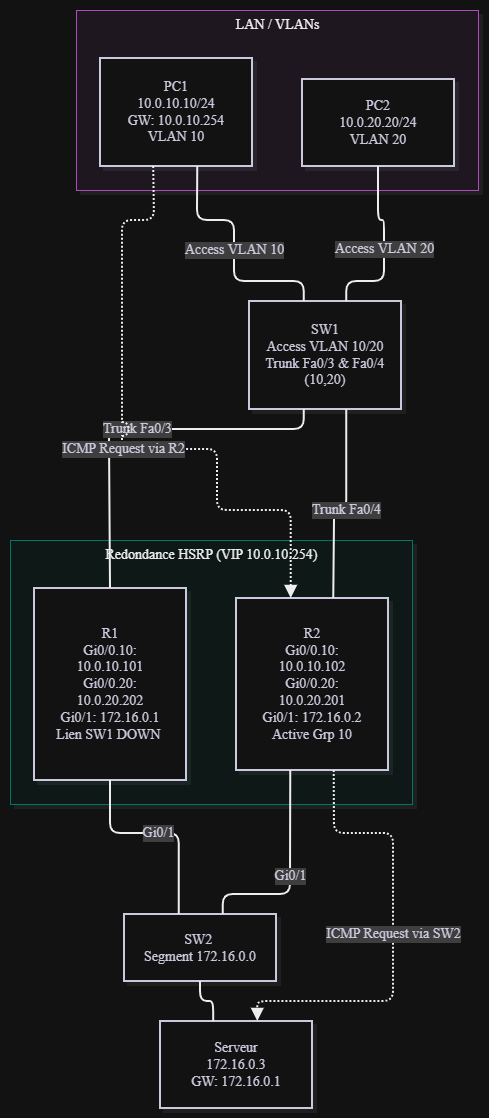

The diagram above was exported from draw.io. Its source (the exported page's mxGraphModel, read from the mxfile embedded in the PNG):
<mxGraphModel dx="1493" dy="1052" grid="1" gridSize="10" guides="1" tooltips="1" connect="1" arrows="1" fold="1" page="1" pageScale="1" pageWidth="827" pageHeight="1169" math="0" shadow="0">
  <root>
    <mxCell id="0" />
    <mxCell id="1" parent="0" />
    <UserObject label="" mermaidData="{&#10;  &quot;data&quot;: &quot;flowchart TB\n    subgraph LAN[\&quot;LAN / VLANs\&quot;]\n        PC1[\&quot;PC1&lt;br/&gt;10.0.10.10/24&lt;br/&gt;GW: 10.0.10.254&lt;br/&gt;VLAN 10\&quot;]\n        PC2[\&quot;PC2&lt;br/&gt;10.0.20.20/24&lt;br/&gt;VLAN 20\&quot;]\n    end\n\n    SW1[\&quot;SW1&lt;br/&gt;Access VLAN 10/20&lt;br/&gt;Trunk Fa0/3 &amp; Fa0/4 (10,20)\&quot;]\n\n    subgraph HSRP[\&quot;Redondance HSRP (VIP 10.0.10.254 / 10.0.20.254)\&quot;]\n        R1[\&quot;R1&lt;br/&gt;Gi0/0.10: 10.0.10.101&lt;br/&gt;Gi0/0.20: 10.0.20.202&lt;br/&gt;Gi0/1: 172.16.0.1&lt;br/&gt;Lien SW1 DOWN (3b)\&quot;]\n        R2[\&quot;R2&lt;br/&gt;Gi0/0.10: 10.0.10.102&lt;br/&gt;Gi0/0.20: 10.0.20.201&lt;br/&gt;Gi0/1: 172.16.0.2&lt;br/&gt;Active Grp 10 (3b)\&quot;]\n    end\n\n    SW2[\&quot;SW2 (2960-24TT)&lt;br/&gt;Segment 172.16.0.0\&quot;]\n    SRV1[\&quot;Serveur&lt;br/&gt;172.16.0.3&lt;br/&gt;GW: 172.16.0.1\&quot;]\n\n    PC1 ---|Access VLAN 10| SW1\n    PC2 ---|Access VLAN 20| SW1\n    SW1 ---|Trunk| R1\n    SW1 ---|Trunk| R2\n\n    R1 ---|Gi0/1| SW2\n    R2 ---|Gi0/1| SW2\n    SW2 --- SRV1\n\n    PC1 -.-&gt;|ICMP Request via R2| R2\n    R2 -.-&gt;|ICMP Request via SW2| SRV1&quot;,&#10;  &quot;config&quot;: null,&#10;  &quot;version&quot;: &quot;12&quot;&#10;}" id="6wl49A3PxWJgEmN5uO3p-82">
      <mxCell connectable="0" parent="1" style="group;transparentBounds=1;editIcon=1;lockedGroup=0;groupPadding=10;" vertex="1">
        <mxGeometry as="geometry" />
      </mxCell>
    </UserObject>
    <UserObject label="Redondance HSRP (VIP 10.0.10.254)" mermaidId="n:HSRP" mermaidBaseStyle="html=1;whiteSpace=nowrap;strokeWidth=1;verticalAlign=top;fillColor=#F0FDFA;strokeColor=#2DD4BF;fontColor=#000000;fontFamily=Recursive;fontSize=14;shadow=1;shadowColor=#000000;shadowOffsetX=4;shadowOffsetY=4;shadowBlur=0;shadowOpacity=6;" mermaidBaseValue="Redondance HSRP (VIP 10.0.10.254 / 10.0.20.254)" id="6wl49A3PxWJgEmN5uO3p-83">
      <mxCell parent="6wl49A3PxWJgEmN5uO3p-82" style="html=1;whiteSpace=nowrap;strokeWidth=1;verticalAlign=top;fillColor=#F0FDFA;strokeColor=#2DD4BF;fontColor=#000000;fontFamily=Recursive;fontSize=14;shadow=1;shadowColor=#000000;shadowOffsetX=4;shadowOffsetY=4;shadowBlur=0;shadowOpacity=6;fontSource=https%3A%2F%2Ffonts.googleapis.com%2Fcss%3Ffamily%3DRecursive;" vertex="1">
        <mxGeometry height="264" width="402" x="30" y="560" as="geometry" />
      </mxCell>
    </UserObject>
    <UserObject label="R1&lt;br&gt;Gi0/0.10: 10.0.10.101&lt;br&gt;Gi0/0.20: 10.0.20.202&lt;br&gt;Gi0/1: 172.16.0.1&lt;br&gt;Lien SW1 DOWN&amp;nbsp;" mermaidId="n:R1" mermaidBaseStyle="html=1;whiteSpace=wrap;strokeWidth=2;fillColor=#ffffff;strokeColor=#28253D;fontColor=#28253D;fontFamily=Recursive;fontSize=14;shadow=1;shadowColor=#000000;shadowOffsetX=4;shadowOffsetY=4;shadowBlur=0;shadowOpacity=6;" mermaidBaseValue="R1&#10;Gi0/0.10: 10.0.10.101&#10;Gi0/0.20: 10.0.20.202&#10;Gi0/1: 172.16.0.1&#10;Lien SW1 DOWN (3b)" id="6wl49A3PxWJgEmN5uO3p-84">
      <mxCell parent="6wl49A3PxWJgEmN5uO3p-83" style="html=1;whiteSpace=wrap;strokeWidth=2;fillColor=#ffffff;strokeColor=#28253D;fontColor=#28253D;fontFamily=Recursive;fontSize=14;shadow=1;shadowColor=#000000;shadowOffsetX=4;shadowOffsetY=4;shadowBlur=0;shadowOpacity=6;labelWidth=120;fontSource=https%3A%2F%2Ffonts.googleapis.com%2Fcss%3Ffamily%3DRecursive;" vertex="1">
        <mxGeometry height="192" width="152" x="24" y="48" as="geometry" />
      </mxCell>
    </UserObject>
    <UserObject label="R2&lt;br&gt;Gi0/0.10: 10.0.10.102&lt;br&gt;Gi0/0.20: 10.0.20.201&lt;br&gt;Gi0/1: 172.16.0.2&lt;br&gt;Active Grp 10" mermaidId="n:R2" mermaidBaseStyle="html=1;whiteSpace=wrap;strokeWidth=2;fillColor=#ffffff;strokeColor=#28253D;fontColor=#28253D;fontFamily=Recursive;fontSize=14;shadow=1;shadowColor=#000000;shadowOffsetX=4;shadowOffsetY=4;shadowBlur=0;shadowOpacity=6;" mermaidBaseValue="R2&#10;Gi0/0.10: 10.0.10.102&#10;Gi0/0.20: 10.0.20.201&#10;Gi0/1: 172.16.0.2&#10;Active Grp 10 (3b)" id="6wl49A3PxWJgEmN5uO3p-85">
      <mxCell parent="6wl49A3PxWJgEmN5uO3p-83" style="html=1;whiteSpace=wrap;strokeWidth=2;fillColor=#ffffff;strokeColor=#28253D;fontColor=#28253D;fontFamily=Recursive;fontSize=14;shadow=1;shadowColor=#000000;shadowOffsetX=4;shadowOffsetY=4;shadowBlur=0;shadowOpacity=6;labelWidth=120;fontSource=https%3A%2F%2Ffonts.googleapis.com%2Fcss%3Ffamily%3DRecursive;" vertex="1">
        <mxGeometry height="172" width="152" x="226" y="58" as="geometry" />
      </mxCell>
    </UserObject>
    <UserObject label="LAN / VLANs" mermaidId="n:LAN" mermaidBaseStyle="html=1;whiteSpace=nowrap;strokeWidth=1;verticalAlign=top;fillColor=#FDF4FF;strokeColor=#E879F9;fontColor=#000000;fontFamily=Recursive;fontSize=14;shadow=1;shadowColor=#000000;shadowOffsetX=4;shadowOffsetY=4;shadowBlur=0;shadowOpacity=6;" mermaidBaseValue="LAN / VLANs" id="6wl49A3PxWJgEmN5uO3p-86">
      <mxCell parent="6wl49A3PxWJgEmN5uO3p-82" style="html=1;whiteSpace=nowrap;strokeWidth=1;verticalAlign=top;fillColor=#FDF4FF;strokeColor=#E879F9;fontColor=#000000;fontFamily=Recursive;fontSize=14;shadow=1;shadowColor=#000000;shadowOffsetX=4;shadowOffsetY=4;shadowBlur=0;shadowOpacity=6;fontSource=https%3A%2F%2Ffonts.googleapis.com%2Fcss%3Ffamily%3DRecursive;" vertex="1">
        <mxGeometry height="180" width="402" x="96" y="30" as="geometry" />
      </mxCell>
    </UserObject>
    <UserObject label="PC1&#10;10.0.10.10/24&#10;GW: 10.0.10.254&#10;VLAN 10" mermaidId="n:PC1" mermaidBaseStyle="html=1;whiteSpace=wrap;strokeWidth=2;fillColor=#ffffff;strokeColor=#28253D;fontColor=#28253D;fontFamily=Recursive;fontSize=14;shadow=1;shadowColor=#000000;shadowOffsetX=4;shadowOffsetY=4;shadowBlur=0;shadowOpacity=6;" mermaidBaseValue="PC1&#10;10.0.10.10/24&#10;GW: 10.0.10.254&#10;VLAN 10" id="6wl49A3PxWJgEmN5uO3p-87">
      <mxCell parent="6wl49A3PxWJgEmN5uO3p-86" style="html=1;whiteSpace=wrap;strokeWidth=2;fillColor=#ffffff;strokeColor=#28253D;fontColor=#28253D;fontFamily=Recursive;fontSize=14;shadow=1;shadowColor=#000000;shadowOffsetX=4;shadowOffsetY=4;shadowBlur=0;shadowOpacity=6;fontSource=https%3A%2F%2Ffonts.googleapis.com%2Fcss%3Ffamily%3DRecursive;" vertex="1">
        <mxGeometry height="108" width="152" x="24" y="48" as="geometry" />
      </mxCell>
    </UserObject>
    <UserObject label="PC2&#10;10.0.20.20/24&#10;VLAN 20" mermaidId="n:PC2" mermaidBaseStyle="html=1;whiteSpace=wrap;strokeWidth=2;fillColor=#ffffff;strokeColor=#28253D;fontColor=#28253D;fontFamily=Recursive;fontSize=14;shadow=1;shadowColor=#000000;shadowOffsetX=4;shadowOffsetY=4;shadowBlur=0;shadowOpacity=6;" mermaidBaseValue="PC2&#10;10.0.20.20/24&#10;VLAN 20" id="6wl49A3PxWJgEmN5uO3p-88">
      <mxCell parent="6wl49A3PxWJgEmN5uO3p-86" style="html=1;whiteSpace=wrap;strokeWidth=2;fillColor=#ffffff;strokeColor=#28253D;fontColor=#28253D;fontFamily=Recursive;fontSize=14;shadow=1;shadowColor=#000000;shadowOffsetX=4;shadowOffsetY=4;shadowBlur=0;shadowOpacity=6;fontSource=https%3A%2F%2Ffonts.googleapis.com%2Fcss%3Ffamily%3DRecursive;" vertex="1">
        <mxGeometry height="87" width="152" x="226" y="69" as="geometry" />
      </mxCell>
    </UserObject>
    <UserObject label="SW1&#10;Access VLAN 10/20&#10;Trunk Fa0/3 &amp; Fa0/4 (10,20)" mermaidId="n:SW1" mermaidBaseStyle="html=1;whiteSpace=wrap;strokeWidth=2;fillColor=#ffffff;strokeColor=#28253D;fontColor=#28253D;fontFamily=Recursive;fontSize=14;shadow=1;shadowColor=#000000;shadowOffsetX=4;shadowOffsetY=4;shadowBlur=0;shadowOpacity=6;" mermaidBaseValue="SW1&#10;Access VLAN 10/20&#10;Trunk Fa0/3 &amp; Fa0/4 (10,20)" id="6wl49A3PxWJgEmN5uO3p-89">
      <mxCell parent="6wl49A3PxWJgEmN5uO3p-82" style="html=1;whiteSpace=wrap;strokeWidth=2;fillColor=#ffffff;strokeColor=#28253D;fontColor=#28253D;fontFamily=Recursive;fontSize=14;shadow=1;shadowColor=#000000;shadowOffsetX=4;shadowOffsetY=4;shadowBlur=0;shadowOpacity=6;labelWidth=120;fontSource=https%3A%2F%2Ffonts.googleapis.com%2Fcss%3Ffamily%3DRecursive;" vertex="1">
        <mxGeometry height="108" width="152" x="269" y="321" as="geometry" />
      </mxCell>
    </UserObject>
    <UserObject label="SW2&amp;nbsp;&lt;div&gt;Segment 172.16.0.0&lt;/div&gt;" mermaidId="n:SW2" mermaidBaseStyle="html=1;whiteSpace=wrap;strokeWidth=2;fillColor=#ffffff;strokeColor=#28253D;fontColor=#28253D;fontFamily=Recursive;fontSize=14;shadow=1;shadowColor=#000000;shadowOffsetX=4;shadowOffsetY=4;shadowBlur=0;shadowOpacity=6;" mermaidBaseValue="SW2 (2960-24TT)&#10;Segment 172.16.0.0" id="6wl49A3PxWJgEmN5uO3p-90">
      <mxCell parent="6wl49A3PxWJgEmN5uO3p-82" style="html=1;whiteSpace=wrap;strokeWidth=2;fillColor=#ffffff;strokeColor=#28253D;fontColor=#28253D;fontFamily=Recursive;fontSize=14;shadow=1;shadowColor=#000000;shadowOffsetX=4;shadowOffsetY=4;shadowBlur=0;shadowOpacity=6;fontSource=https%3A%2F%2Ffonts.googleapis.com%2Fcss%3Ffamily%3DRecursive;" vertex="1">
        <mxGeometry height="67" width="152" x="144" y="934" as="geometry" />
      </mxCell>
    </UserObject>
    <UserObject label="Serveur&#10;172.16.0.3&#10;GW: 172.16.0.1" mermaidId="n:SRV1" mermaidBaseStyle="html=1;whiteSpace=wrap;strokeWidth=2;fillColor=#ffffff;strokeColor=#28253D;fontColor=#28253D;fontFamily=Recursive;fontSize=14;shadow=1;shadowColor=#000000;shadowOffsetX=4;shadowOffsetY=4;shadowBlur=0;shadowOpacity=6;" mermaidBaseValue="Serveur&#10;172.16.0.3&#10;GW: 172.16.0.1" id="6wl49A3PxWJgEmN5uO3p-91">
      <mxCell parent="6wl49A3PxWJgEmN5uO3p-82" style="html=1;whiteSpace=wrap;strokeWidth=2;fillColor=#ffffff;strokeColor=#28253D;fontColor=#28253D;fontFamily=Recursive;fontSize=14;shadow=1;shadowColor=#000000;shadowOffsetX=4;shadowOffsetY=4;shadowBlur=0;shadowOpacity=6;fontSource=https%3A%2F%2Ffonts.googleapis.com%2Fcss%3Ffamily%3DRecursive;" vertex="1">
        <mxGeometry height="87" width="152" x="180" y="1041" as="geometry" />
      </mxCell>
    </UserObject>
    <UserObject label="Access VLAN 10" mermaidId="e:PC1-&gt;SW1#0" mermaidBaseStyle="edgeStyle=orthogonalEdgeStyle;rounded=1;curved=0;startArrow=none;endArrow=none;jumpStyle=arc;jumpSize=12;strokeColor=#000000;html=1;fontSize=16;labelBackgroundColor=#cccccc;fontFamily=Recursive;fontColor=#28253D;exitX=0.64;exitY=1;entryX=0.36;entryY=0;strokeWidth=2;" mermaidBaseValue="Access VLAN 10" id="6wl49A3PxWJgEmN5uO3p-92">
      <mxCell edge="1" parent="6wl49A3PxWJgEmN5uO3p-82" source="6wl49A3PxWJgEmN5uO3p-87" style="edgeStyle=orthogonalEdgeStyle;rounded=1;curved=0;startArrow=none;endArrow=none;jumpStyle=arc;jumpSize=12;strokeColor=#000000;html=1;fontSize=14;labelBackgroundColor=#cccccc;fontFamily=Recursive;fontColor=#28253D;exitX=0.64;exitY=1;entryX=0.36;entryY=0;strokeWidth=2;fontSource=https%3A%2F%2Ffonts.googleapis.com%2Fcss%3Ffamily%3DRecursive;startSize=8;endSize=8;" target="6wl49A3PxWJgEmN5uO3p-89">
        <mxGeometry relative="1" as="geometry">
          <Array as="points">
            <mxPoint x="217" y="220" />
            <mxPoint x="217" y="240" />
            <mxPoint x="254" y="240" />
            <mxPoint x="254" y="301" />
            <mxPoint x="323" y="301" />
          </Array>
        </mxGeometry>
      </mxCell>
    </UserObject>
    <UserObject label="Access VLAN 20" mermaidId="e:PC2-&gt;SW1#0" mermaidBaseStyle="edgeStyle=orthogonalEdgeStyle;rounded=1;curved=0;startArrow=none;endArrow=none;jumpStyle=arc;jumpSize=12;strokeColor=#000000;html=1;fontSize=16;labelBackgroundColor=#cccccc;fontFamily=Recursive;fontColor=#28253D;exitX=0.5;exitY=1;entryX=0.64;entryY=0;strokeWidth=2;" mermaidBaseValue="Access VLAN 20" id="6wl49A3PxWJgEmN5uO3p-93">
      <mxCell edge="1" parent="6wl49A3PxWJgEmN5uO3p-82" source="6wl49A3PxWJgEmN5uO3p-88" style="edgeStyle=orthogonalEdgeStyle;rounded=1;curved=0;startArrow=none;endArrow=none;jumpStyle=arc;jumpSize=12;strokeColor=#000000;html=1;fontSize=14;labelBackgroundColor=#cccccc;fontFamily=Recursive;fontColor=#28253D;exitX=0.5;exitY=1;entryX=0.64;entryY=0;strokeWidth=2;fontSource=https%3A%2F%2Ffonts.googleapis.com%2Fcss%3Ffamily%3DRecursive;startSize=8;endSize=8;" target="6wl49A3PxWJgEmN5uO3p-89">
        <mxGeometry relative="1" as="geometry">
          <Array as="points">
            <mxPoint x="398" y="220" />
            <mxPoint x="398" y="240" />
            <mxPoint x="404" y="240" />
            <mxPoint x="404" y="301" />
            <mxPoint x="367" y="301" />
          </Array>
        </mxGeometry>
      </mxCell>
    </UserObject>
    <UserObject label="Trunk Fa0/3" mermaidId="e:SW1-&gt;R1#0" mermaidBaseStyle="edgeStyle=orthogonalEdgeStyle;rounded=1;curved=0;startArrow=none;endArrow=none;jumpStyle=arc;jumpSize=12;strokeColor=#000000;html=1;fontSize=16;labelBackgroundColor=#cccccc;fontFamily=Recursive;fontColor=#28253D;exitX=0.36;exitY=1;entryX=0.5;entryY=0;strokeWidth=2;" mermaidBaseValue="Trunk" id="6wl49A3PxWJgEmN5uO3p-94">
      <mxCell edge="1" parent="6wl49A3PxWJgEmN5uO3p-82" source="6wl49A3PxWJgEmN5uO3p-89" style="edgeStyle=orthogonalEdgeStyle;rounded=1;curved=0;startArrow=none;endArrow=none;jumpStyle=arc;jumpSize=12;strokeColor=#000000;html=1;fontSize=14;labelBackgroundColor=#cccccc;fontFamily=Recursive;fontColor=#28253D;exitX=0.36;exitY=1;entryX=0.5;entryY=0;strokeWidth=2;fontSource=https%3A%2F%2Ffonts.googleapis.com%2Fcss%3Ffamily%3DRecursive;startSize=8;endSize=8;" target="6wl49A3PxWJgEmN5uO3p-84">
        <mxGeometry relative="1" as="geometry">
          <Array as="points">
            <mxPoint x="323" y="449" />
            <mxPoint x="129" y="449" />
            <mxPoint x="129" y="530" />
            <mxPoint x="130" y="530" />
            <mxPoint x="130" y="550" />
          </Array>
        </mxGeometry>
      </mxCell>
    </UserObject>
    <UserObject label="Trunk Fa0/4" mermaidId="e:SW1-&gt;R2#0" mermaidBaseStyle="edgeStyle=orthogonalEdgeStyle;rounded=1;curved=0;startArrow=none;endArrow=none;jumpStyle=arc;jumpSize=12;strokeColor=#000000;html=1;fontSize=16;labelBackgroundColor=#cccccc;fontFamily=Recursive;fontColor=#28253D;exitX=0.64;exitY=1;entryX=0.64;entryY=0;strokeWidth=2;" mermaidBaseValue="Trunk" id="6wl49A3PxWJgEmN5uO3p-95">
      <mxCell edge="1" parent="6wl49A3PxWJgEmN5uO3p-82" source="6wl49A3PxWJgEmN5uO3p-89" style="edgeStyle=orthogonalEdgeStyle;rounded=1;curved=0;startArrow=none;endArrow=none;jumpStyle=arc;jumpSize=12;strokeColor=#000000;html=1;fontSize=14;labelBackgroundColor=#cccccc;fontFamily=Recursive;fontColor=#28253D;exitX=0.64;exitY=1;entryX=0.64;entryY=0;strokeWidth=2;fontSource=https%3A%2F%2Ffonts.googleapis.com%2Fcss%3Ffamily%3DRecursive;startSize=8;endSize=8;" target="6wl49A3PxWJgEmN5uO3p-85">
        <mxGeometry relative="1" as="geometry">
          <Array as="points">
            <mxPoint x="367" y="530" />
            <mxPoint x="354" y="530" />
            <mxPoint x="354" y="550" />
          </Array>
        </mxGeometry>
      </mxCell>
    </UserObject>
    <UserObject label="Gi0/1" mermaidId="e:R1-&gt;SW2#0" mermaidBaseStyle="edgeStyle=orthogonalEdgeStyle;rounded=1;curved=0;startArrow=none;endArrow=none;jumpStyle=arc;jumpSize=12;strokeColor=#000000;html=1;fontSize=16;labelBackgroundColor=#cccccc;fontFamily=Recursive;fontColor=#28253D;exitX=0.5;exitY=0.99;entryX=0.36;entryY=0;strokeWidth=2;" mermaidBaseValue="Gi0/1" id="6wl49A3PxWJgEmN5uO3p-96">
      <mxCell edge="1" parent="6wl49A3PxWJgEmN5uO3p-82" source="6wl49A3PxWJgEmN5uO3p-84" style="edgeStyle=orthogonalEdgeStyle;rounded=1;curved=0;startArrow=none;endArrow=none;jumpStyle=arc;jumpSize=12;strokeColor=#000000;html=1;fontSize=14;labelBackgroundColor=#cccccc;fontFamily=Recursive;fontColor=#28253D;exitX=0.5;exitY=0.99;entryX=0.36;entryY=0;strokeWidth=2;fontSource=https%3A%2F%2Ffonts.googleapis.com%2Fcss%3Ffamily%3DRecursive;startSize=8;endSize=8;" target="6wl49A3PxWJgEmN5uO3p-90">
        <mxGeometry relative="1" as="geometry">
          <Array as="points">
            <mxPoint x="130" y="833" />
            <mxPoint x="130" y="853" />
            <mxPoint x="198" y="853" />
          </Array>
        </mxGeometry>
      </mxCell>
    </UserObject>
    <UserObject label="Gi0/1" mermaidId="e:R2-&gt;SW2#0" mermaidBaseStyle="edgeStyle=orthogonalEdgeStyle;rounded=1;curved=0;startArrow=none;endArrow=none;jumpStyle=arc;jumpSize=12;strokeColor=#000000;html=1;fontSize=16;labelBackgroundColor=#cccccc;fontFamily=Recursive;fontColor=#28253D;exitX=0.36;exitY=0.99;entryX=0.65;entryY=0;strokeWidth=2;" mermaidBaseValue="Gi0/1" id="6wl49A3PxWJgEmN5uO3p-97">
      <mxCell edge="1" parent="6wl49A3PxWJgEmN5uO3p-82" source="6wl49A3PxWJgEmN5uO3p-85" style="edgeStyle=orthogonalEdgeStyle;rounded=1;curved=0;startArrow=none;endArrow=none;jumpStyle=arc;jumpSize=12;strokeColor=#000000;html=1;fontSize=14;labelBackgroundColor=#cccccc;fontFamily=Recursive;fontColor=#28253D;exitX=0.36;exitY=0.99;entryX=0.65;entryY=0;strokeWidth=2;fontSource=https%3A%2F%2Ffonts.googleapis.com%2Fcss%3Ffamily%3DRecursive;startSize=8;endSize=8;" target="6wl49A3PxWJgEmN5uO3p-90">
        <mxGeometry relative="1" as="geometry">
          <Array as="points">
            <mxPoint x="310" y="833" />
            <mxPoint x="310" y="914" />
            <mxPoint x="242" y="914" />
          </Array>
        </mxGeometry>
      </mxCell>
    </UserObject>
    <UserObject label="" mermaidId="e:SW2-&gt;SRV1#0" mermaidBaseStyle="edgeStyle=orthogonalEdgeStyle;rounded=1;curved=0;startArrow=none;endArrow=none;jumpStyle=arc;jumpSize=12;strokeColor=#000000;exitX=0.5;exitY=0.99;entryX=0.35;entryY=0;strokeWidth=2;" mermaidBaseValue="" id="6wl49A3PxWJgEmN5uO3p-98">
      <mxCell edge="1" parent="6wl49A3PxWJgEmN5uO3p-82" source="6wl49A3PxWJgEmN5uO3p-90" style="edgeStyle=orthogonalEdgeStyle;rounded=1;curved=0;startArrow=none;endArrow=none;jumpStyle=arc;jumpSize=12;strokeColor=#000000;exitX=0.5;exitY=0.99;entryX=0.35;entryY=0;strokeWidth=2;fontSize=12;startSize=8;endSize=8;" target="6wl49A3PxWJgEmN5uO3p-91">
        <mxGeometry relative="1" as="geometry">
          <Array as="points">
            <mxPoint x="220" y="1021" />
            <mxPoint x="234" y="1021" />
          </Array>
        </mxGeometry>
      </mxCell>
    </UserObject>
    <UserObject label="ICMP Request via R2" mermaidId="e:PC1-&gt;R2#0" mermaidBaseStyle="edgeStyle=orthogonalEdgeStyle;rounded=1;curved=0;dashed=1;dashPattern=2 2;fixDash=1;startArrow=none;endArrow=block;endSize=8;jumpStyle=arc;jumpSize=12;strokeColor=#000000;html=1;fontSize=16;labelBackgroundColor=#cccccc;fontFamily=Recursive;fontColor=#28253D;exitX=0.35;exitY=1;entryX=0.36;entryY=0;strokeWidth=2;targetPerimeterSpacing=4;" mermaidBaseValue="ICMP Request via R2" id="6wl49A3PxWJgEmN5uO3p-99">
      <mxCell edge="1" parent="6wl49A3PxWJgEmN5uO3p-82" source="6wl49A3PxWJgEmN5uO3p-87" style="edgeStyle=orthogonalEdgeStyle;rounded=1;curved=0;dashed=1;dashPattern=2 2;fixDash=1;startArrow=none;endArrow=block;endSize=8;jumpStyle=arc;jumpSize=12;strokeColor=#000000;html=1;fontSize=14;labelBackgroundColor=#cccccc;fontFamily=Recursive;fontColor=#28253D;exitX=0.35;exitY=1;entryX=0.36;entryY=0;strokeWidth=2;targetPerimeterSpacing=4;fontSource=https%3A%2F%2Ffonts.googleapis.com%2Fcss%3Ffamily%3DRecursive;" target="6wl49A3PxWJgEmN5uO3p-85">
        <mxGeometry relative="1" as="geometry">
          <Array as="points">
            <mxPoint x="174" y="220" />
            <mxPoint x="174" y="240" />
            <mxPoint x="142" y="240" />
            <mxPoint x="142" y="270" />
            <mxPoint x="142" y="469" />
            <mxPoint x="237" y="469" />
            <mxPoint x="237" y="499" />
            <mxPoint x="237" y="530" />
            <mxPoint x="310" y="530" />
            <mxPoint x="310" y="550" />
          </Array>
        </mxGeometry>
      </mxCell>
    </UserObject>
    <UserObject label="ICMP Request via SW2" mermaidId="e:R2-&gt;SRV1#0" mermaidBaseStyle="edgeStyle=orthogonalEdgeStyle;rounded=1;curved=0;dashed=1;dashPattern=2 2;fixDash=1;startArrow=none;endArrow=block;endSize=8;jumpStyle=arc;jumpSize=12;strokeColor=#000000;html=1;fontSize=16;labelBackgroundColor=#cccccc;fontFamily=Recursive;fontColor=#28253D;exitX=0.64;exitY=0.99;entryX=0.64;entryY=0;strokeWidth=2;targetPerimeterSpacing=4;" mermaidBaseValue="ICMP Request via SW2" id="6wl49A3PxWJgEmN5uO3p-100">
      <mxCell edge="1" parent="6wl49A3PxWJgEmN5uO3p-82" source="6wl49A3PxWJgEmN5uO3p-85" style="edgeStyle=orthogonalEdgeStyle;rounded=1;curved=0;dashed=1;dashPattern=2 2;fixDash=1;startArrow=none;endArrow=block;endSize=8;jumpStyle=arc;jumpSize=12;strokeColor=#000000;html=1;fontSize=14;labelBackgroundColor=#cccccc;fontFamily=Recursive;fontColor=#28253D;exitX=0.64;exitY=0.99;entryX=0.64;entryY=0;strokeWidth=2;targetPerimeterSpacing=4;fontSource=https%3A%2F%2Ffonts.googleapis.com%2Fcss%3Ffamily%3DRecursive;" target="6wl49A3PxWJgEmN5uO3p-91">
        <mxGeometry relative="1" as="geometry">
          <Array as="points">
            <mxPoint x="354" y="833" />
            <mxPoint x="354" y="853" />
            <mxPoint x="413" y="853" />
            <mxPoint x="413" y="967" />
            <mxPoint x="413" y="1021" />
            <mxPoint x="278" y="1021" />
          </Array>
        </mxGeometry>
      </mxCell>
    </UserObject>
  </root>
</mxGraphModel>